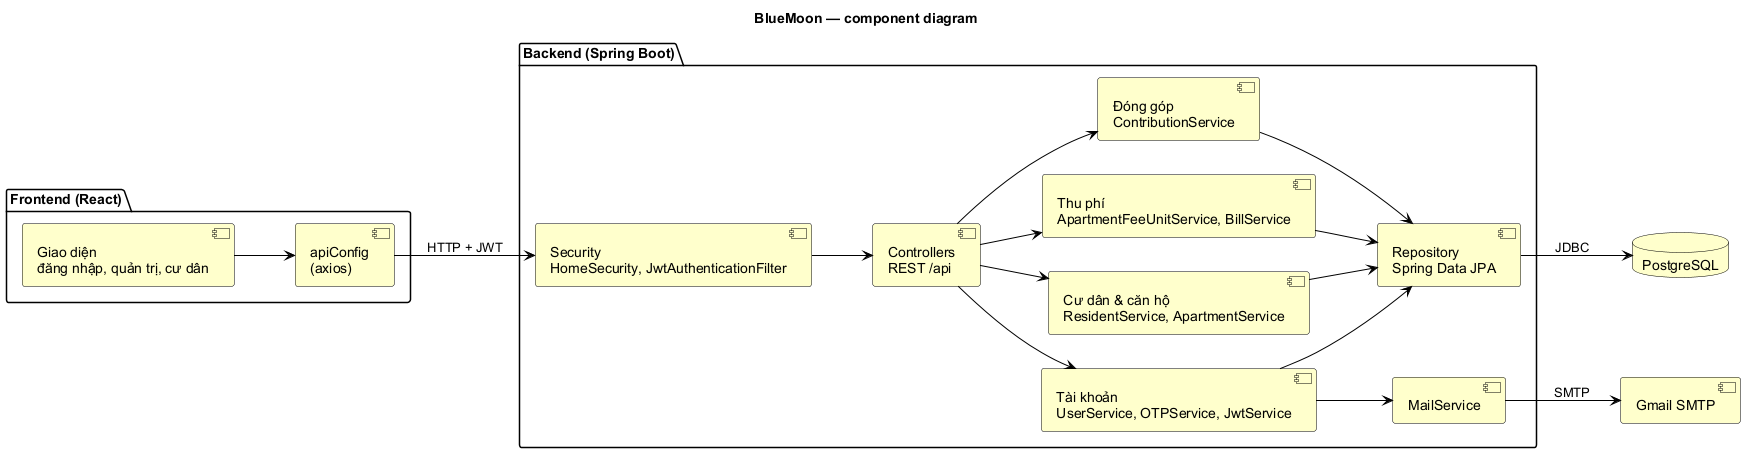

The diagram above was rendered by PlantUML. Its source (embedded in the PNG):
@startuml
!include ../style.iuml
left to right direction
title BlueMoon — component diagram

package "Frontend (React)" {
  component "Giao diện\nđăng nhập, quản trị, cư dân" as UI
  component "apiConfig\n(axios)" as Api
}

package "Backend (Spring Boot)" {
  component "Security\nHomeSecurity, JwtAuthenticationFilter" as Sec
  component "Controllers\nREST /api" as Ctrl
  component "Tài khoản\nUserService, OTPService, JwtService" as Auth
  component "Cư dân & căn hộ\nResidentService, ApartmentService" as Building
  component "Thu phí\nApartmentFeeUnitService, BillService" as Billing
  component "Đóng góp\nContributionService" as Contrib
  component "Repository\nSpring Data JPA" as Repo
  component "MailService" as Mail
}

database "PostgreSQL" as DB
component "Gmail SMTP" as Smtp

UI --> Api
Api --> Sec : HTTP + JWT
Sec --> Ctrl
Ctrl --> Auth
Ctrl --> Building
Ctrl --> Billing
Ctrl --> Contrib
Auth --> Repo
Building --> Repo
Billing --> Repo
Contrib --> Repo
Auth --> Mail
Repo --> DB : JDBC
Mail --> Smtp : SMTP
@enduml